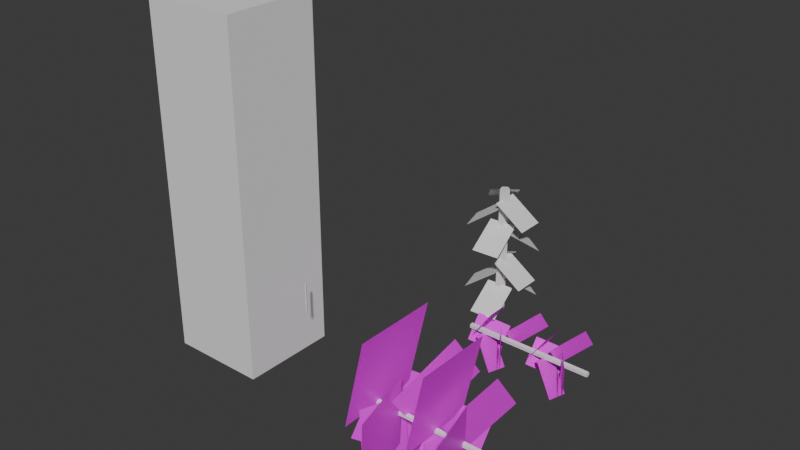 # Source: VineSplineMesh_UVs_2.blend  (saved by Blender 4.2.66; exported with 4.5.12 LTS)
import bpy
from mathutils import Matrix  # noqa: F401  (used for matrix-valued properties, if any)

bpy.ops.wm.read_factory_settings(use_empty=True)
scene = bpy.context.scene
scene.name = 'Scene'

# ---- collections
col_collection = bpy.data.collections.new('Collection'); scene.collection.children.link(col_collection)

# ---- images (referenced by path relative to the original .blend; pixels are not part of the script)
import os
ASSET_DIR = os.environ.get("B2B_ASSET_DIR", "")  # directory of the original .blend (textures are referenced by path, not embedded)
HERE = os.path.dirname(os.path.abspath(__file__))  # packed textures are extracted next to this script under _unpacked/

def load_image(name, relpath, width, height, colorspace="sRGB"):
    """Load a texture the original file referenced (path relative to the .blend, or extracted next to this script)."""
    p = next((c for c in (os.path.join(HERE, relpath), os.path.join(ASSET_DIR, relpath)) if relpath and os.path.exists(c)), "")
    if p:
        img = bpy.data.images.load(p, check_existing=True)
        img.name = name
    else:  # same state as the original file: an image datablock whose file is absent (Cycles renders it pink)
        img = bpy.data.images.new(name, width, height)
        img.source = "FILE"
        img.filepath = "//" + (relpath or name)
    img.colorspace_settings.name = colorspace
    return img
img_vinetexture_png = load_image('VineTexture.png', 'VineTexture.png', 1024, 1024, 'sRGB')

# ---- materials (node trees are filled in below, after node groups)
mat_material = bpy.data.materials.new('Material')
mat_material_001 = bpy.data.materials.new('Material.001')

# ---- material node trees
mat_material.use_nodes = True; mat_material.node_tree.nodes.clear()
_N = mat_material.node_tree.nodes; _L = mat_material.node_tree.links
n0 = _N.new('ShaderNodeBsdfPrincipled'); n0.name = 'Principled BSDF'; n0.location = (48, 271)
n1 = _N.new('ShaderNodeOutputMaterial'); n1.name = 'Material Output'; n1.location = (338, 271)
n2 = _N.new('ShaderNodeTexImage'); n2.name = 'Image Texture'; n2.location = (-395, 303)
n2.image = img_vinetexture_png
_L.new(n0.outputs[0], n1.inputs[0])
_L.new(n2.outputs[0], n0.inputs[0])
_L.new(n2.outputs[1], n0.inputs[4])
n1.is_active_output = True
mat_material_001.use_nodes = True; mat_material_001.node_tree.nodes.clear()
_N = mat_material_001.node_tree.nodes; _L = mat_material_001.node_tree.links
n0 = _N.new('ShaderNodeBsdfPrincipled'); n0.name = 'Principled BSDF'; n0.location = (10, 300)
n1 = _N.new('ShaderNodeOutputMaterial'); n1.name = 'Material Output'; n1.location = (300, 300)
_L.new(n0.outputs[0], n1.inputs[0])
n1.is_active_output = True

# ---- world
world_world = bpy.data.worlds.new('World'); scene.world = world_world
world_world.use_nodes = True; world_world.node_tree.nodes.clear()
_N = world_world.node_tree.nodes; _L = world_world.node_tree.links
n0 = _N.new('ShaderNodeOutputWorld'); n0.name = 'World Output'; n0.location = (300, 300)
n1 = _N.new('ShaderNodeBackground'); n1.name = 'Background'; n1.location = (10, 300)
n1.inputs[0].default_value = (0.05088, 0.05088, 0.05088, 1.0)
_L.new(n1.outputs[0], n0.inputs[0])
n0.is_active_output = True
world_world.color = (0.05088, 0.05088, 0.05088)
world_world.sun_shadow_jitter_overblur = 0.0

# ---- meshes
me_cylinder_001 = bpy.data.meshes.new('Cylinder.001')
me_cylinder_001.from_pydata([(0.0, 0.005, -0.225), (0.0, 0.005, 0.225), (0.00433, -0.0025, -0.225), (0.00433, -0.0025, 0.225), (-0.00433, -0.0025, -0.225), (-0.00433, -0.0025, 0.225)], [], [(0, 1, 3, 2), (2, 3, 5, 4), (3, 1, 5), (4, 5, 1, 0), (0, 2, 4)])
_uv = me_cylinder_001.uv_layers.new(name='UVMap')
_uv.uv.foreach_set('vector', [1.0, 0.5, 1.0, 1.0, 0.6667, 1.0, 0.6667, 0.5, 0.6667, 0.5, 0.6667, 1.0, 0.3333, 1.0, 0.3333, 0.5, 0.4578, 0.13, 0.25, 0.49, 0.04215, 0.13, 0.3333, 0.5, 0.3333, 1.0, -5.96e-08, 1.0, -5.96e-08, 0.5, 0.75, 0.49, 0.9578, 0.13, 0.5422, 0.13])
me_cylinder_001.update()
me_plane_010 = bpy.data.meshes.new('Plane.010')
me_plane_010.from_pydata([(0.0111, -0.01077, -0.4932), (0.02885, 0.02207, -0.6073), (-0.01139, 0.01084, -0.4932), (0.006369, 0.04368, -0.6073), (0.0002331, 0.002098, -0.6969), (0.0002331, 0.002098, 0.003105), (0.001656, 0.0006483, -0.6969), (0.001656, 0.0006483, 0.003104), (0.001113, -0.001697, -0.6969), (0.001113, -0.001697, 0.003104), (-0.0006464, -0.001697, -0.6969), (-0.0006464, -0.001697, 0.003105), (-0.00119, 0.0006483, -0.6969), (-0.00119, 0.0006483, 0.003105), (-0.001588, -0.03015, -0.05284), (0.04795, -0.03015, -0.1669), (-0.001588, 0.03015, -0.05284), (0.04795, 0.03015, -0.1669), (0.01562, 0.01388, -0.004232), (-0.0108, 0.05967, -0.1183), (-0.01573, -0.01828, -0.004232), (-0.04215, 0.02751, -0.1183), (-0.003225, 0.02156, -0.08613), (-0.03911, 0.008082, -0.2002), (0.006002, -0.02212, -0.08613), (-0.02988, -0.0356, -0.2002), (-0.01747, 0.0002377, -0.1854), (-0.01578, -0.05319, -0.2995), (0.01911, 0.002302, -0.1854), (0.0208, -0.05112, -0.2995), (0.01413, -0.01466, -0.23), (0.0366, 0.02688, -0.344), (-0.01431, 0.01268, -0.23), (0.008152, 0.05423, -0.344), (0.01239, 0.01074, -0.3625), (-0.00857, 0.04708, -0.4765), (-0.01249, -0.01477, -0.3625), (-0.03345, 0.02156, -0.4765), (-0.003596, 0.01788, -0.4518), (-0.03482, 0.006155, -0.5658), (0.004433, -0.02012, -0.4518), (-0.02679, -0.03185, -0.5658), (-0.0008947, -0.02924, -0.3988), (0.04481, -0.02924, -0.4968), (-0.0008947, 0.0264, -0.3988), (0.04481, 0.0264, -0.4968), (-0.01817, 0.001183, -0.5499), (-0.01643, -0.05382, -0.6639), (0.01949, 0.003308, -0.5499), (0.02123, -0.0517, -0.6639)], [], [(0, 1, 3, 2), (4, 5, 7, 6), (6, 7, 9, 8), (8, 9, 11, 10), (7, 5, 13, 11, 9), (10, 11, 13, 12), (12, 13, 5, 4), (4, 6, 8, 10, 12), (14, 15, 17, 16), (18, 19, 21, 20), (22, 23, 25, 24), (26, 27, 29, 28), (30, 31, 33, 32), (34, 35, 37, 36), (38, 39, 41, 40), (42, 43, 45, 44), (46, 47, 49, 48)])
me_plane_010.polygons.foreach_set('material_index', [0, 0, 1, 1, 1, 1, 1, 1, 0, 0, 0, 0, 0, 0, 0, 0, 0])
_uv = me_plane_010.uv_layers.new(name='UVMap')
_uv.uv.foreach_set('vector', [1.0, -5.96e-08, 1.0, 1.0, 0.0, 1.0, -5.96e-08, 0.0, 0.3314, 0.1597, 0.3314, 0.8923, 0.2984, 0.8923, 0.2984, 0.1597, 0.2984, 0.1597, 0.2984, 0.8923, 0.2654, 0.8923, 0.2654, 0.1597, 0.2654, 0.1597, 0.2654, 0.8923, 0.2324, 0.8923, 0.2324, 0.1597, 0.1692, 0.9084, 0.1143, 0.9483, 0.05938, 0.9084, 0.08036, 0.8439, 0.1482, 0.8439, 0.2324, 0.1597, 0.2324, 0.8923, 0.1993, 0.8923, 0.1993, 0.1597, 0.1993, 0.1597, 0.1993, 0.8923, 0.1663, 0.8923, 0.1663, 0.1597, 0.2346, 0.9483, 0.2895, 0.9084, 0.2686, 0.8439, 0.2007, 0.8439, 0.1797, 0.9084, 1.0, -5.96e-08, 1.0, 1.0, 0.0, 1.0, -5.96e-08, 0.0, 1.0, -5.96e-08, 1.0, 1.0, 0.0, 1.0, -5.96e-08, 0.0, 0.999, -0.001037, 1.001, 0.999, 0.001039, 1.001, -0.001037, 0.001039, 1.0, -5.96e-08, 1.0, 1.0, 0.0, 1.0, -5.96e-08, 2.98e-08, 1.0, -5.96e-08, 1.0, 1.0, 0.0, 1.0, -5.96e-08, 2.98e-08, 1.0, -5.96e-08, 1.0, 1.0, 0.0, 1.0, -5.96e-08, 0.0, 1.0, -5.96e-08, 1.0, 1.0, 0.0, 1.0, -5.96e-08, 0.0, 1.0, -5.96e-08, 1.0, 1.0, 0.0, 1.0, -5.96e-08, 0.0, 1.0, -5.96e-08, 1.0, 1.0, 0.0, 1.0, -5.96e-08, 0.0])
me_plane_010.materials.append(mat_material)
me_plane_010.materials.append(mat_material_001)
me_plane_010.update()
me_plane_011 = bpy.data.meshes.new('Plane.011')
me_plane_011.from_pydata([(-0.01, -0.01, 0.0), (0.01, -0.01, 0.0), (-0.01, 0.01, 0.0), (0.01, 0.01, 0.0)], [], [(0, 1, 3, 2)])
_uv = me_plane_011.uv_layers.new(name='UVMap')
_uv.uv.foreach_set('vector', [0.0, 0.0, 1.0, 0.0, 1.0, 1.0, 0.0, 1.0])
me_plane_011.update()
me_plane_012 = bpy.data.meshes.new('Plane.012')
me_plane_012.from_pydata([(-0.01, -0.01, 0.0), (0.01, -0.01, 0.0), (-0.01, 0.01, 0.0), (0.01, 0.01, 0.0)], [], [(0, 1, 3, 2)])
_uv = me_plane_012.uv_layers.new(name='UVMap')
_uv.uv.foreach_set('vector', [0.0, 0.0, 1.0, 0.0, 1.0, 1.0, 0.0, 1.0])
me_plane_012.update()
me_plane_013 = bpy.data.meshes.new('Plane.013')
me_plane_013.from_pydata([(-0.01, -0.01, 0.0), (0.01, -0.01, 0.0), (-0.01, 0.01, 0.0), (0.01, 0.01, 0.0)], [], [(0, 1, 3, 2)])
_uv = me_plane_013.uv_layers.new(name='UVMap')
_uv.uv.foreach_set('vector', [0.0, 0.0, 1.0, 0.0, 1.0, 1.0, 0.0, 1.0])
me_plane_013.update()
me_plane_014 = bpy.data.meshes.new('Plane.014')
me_plane_014.from_pydata([(-0.01, -0.01, 0.0), (0.01, -0.01, 0.0), (-0.01, 0.01, 0.0), (0.01, 0.01, 0.0)], [], [(0, 1, 3, 2)])
_uv = me_plane_014.uv_layers.new(name='UVMap')
_uv.uv.foreach_set('vector', [0.0, 0.0, 1.0, 0.0, 1.0, 1.0, 0.0, 1.0])
me_plane_014.update()
me_plane_015 = bpy.data.meshes.new('Plane.015')
me_plane_015.from_pydata([(-0.01, -0.01, 0.0), (0.01, -0.01, 0.0), (-0.01, 0.01, 0.0), (0.01, 0.01, 0.0)], [], [(0, 1, 3, 2)])
_uv = me_plane_015.uv_layers.new(name='UVMap')
_uv.uv.foreach_set('vector', [0.0, 0.0, 1.0, 0.0, 1.0, 1.0, 0.0, 1.0])
me_plane_015.update()
me_plane_016 = bpy.data.meshes.new('Plane.016')
me_plane_016.from_pydata([(-0.01, -0.01, 0.0), (0.01, -0.01, 0.0), (-0.01, 0.01, 0.0), (0.01, 0.01, 0.0)], [], [(0, 1, 3, 2)])
_uv = me_plane_016.uv_layers.new(name='UVMap')
_uv.uv.foreach_set('vector', [0.0, 0.0, 1.0, 0.0, 1.0, 1.0, 0.0, 1.0])
me_plane_016.update()
me_plane_017 = bpy.data.meshes.new('Plane.017')
me_plane_017.from_pydata([(-0.01, -0.01, 0.0), (0.01, -0.01, 0.0), (-0.01, 0.01, 0.0), (0.01, 0.01, 0.0)], [], [(0, 1, 3, 2)])
_uv = me_plane_017.uv_layers.new(name='UVMap')
_uv.uv.foreach_set('vector', [0.0, 0.0, 1.0, 0.0, 1.0, 1.0, 0.0, 1.0])
me_plane_017.update()
me_plane_018 = bpy.data.meshes.new('Plane.018')
me_plane_018.from_pydata([(-0.01, -0.01, 0.0), (0.01, -0.01, 0.0), (-0.01, 0.01, 0.0), (0.01, 0.01, 0.0)], [], [(0, 1, 3, 2)])
_uv = me_plane_018.uv_layers.new(name='UVMap')
_uv.uv.foreach_set('vector', [0.0, 0.0, 1.0, 0.0, 1.0, 1.0, 0.0, 1.0])
me_plane_018.update()
me_plane_019 = bpy.data.meshes.new('Plane.019')
me_plane_019.from_pydata([(-0.01, -0.01, 0.0), (0.01, -0.01, 0.0), (-0.01, 0.01, 0.0), (0.01, 0.01, 0.0)], [], [(0, 1, 3, 2)])
_uv = me_plane_019.uv_layers.new(name='UVMap')
_uv.uv.foreach_set('vector', [0.0, 0.0, 1.0, 0.0, 1.0, 1.0, 0.0, 1.0])
me_plane_019.update()
me_plane_020 = bpy.data.meshes.new('Plane.020')
me_plane_020.from_pydata([(-0.01, -0.01, 0.0), (0.01, -0.01, 0.0), (-0.01, 0.01, 0.0), (0.01, 0.01, 0.0)], [], [(0, 1, 3, 2)])
_uv = me_plane_020.uv_layers.new(name='UVMap')
_uv.uv.foreach_set('vector', [0.0, 0.0, 1.0, 0.0, 1.0, 1.0, 0.0, 1.0])
me_plane_020.update()
me_plane_001 = bpy.data.meshes.new('Plane.001')
me_plane_001.from_pydata([(0.006768, -0.003963, -0.4932), (0.01638, 0.01381, -0.6073), (-0.0054, 0.007733, -0.4932), (0.004209, 0.0255, -0.6073), (0.0002331, 0.002098, -0.6969), (0.0002331, 0.002098, 0.003105), (0.001656, 0.0006483, -0.6969), (0.001656, 0.0006483, 0.003104), (0.001113, -0.001697, -0.6969), (0.001113, -0.001697, 0.003104), (-0.0006464, -0.001697, -0.6969), (-0.0006464, -0.001697, 0.003105), (-0.00119, 0.0006483, -0.6969), (-0.00119, 0.0006483, 0.003105), (0.0002072, -0.01, -0.05284), (0.01664, -0.01, -0.1669), (0.0002072, 0.01, -0.05284), (0.01664, 0.01, -0.1669), (0.00575, 0.007019, -0.004232), (-0.004268, 0.02438, -0.1183), (-0.006139, -0.005175, -0.004232), (-0.01616, 0.01219, -0.1183), (-0.002399, 0.008902, -0.08613), (-0.01821, 0.002962, -0.2002), (0.001668, -0.01035, -0.08613), (-0.01415, -0.01629, -0.2002), (-0.006959, -0.001281, -0.1854), (-0.006265, -0.02317, -0.2995), (0.008027, -0.0004353, -0.1854), (0.008722, -0.02232, -0.2995), (0.006768, -0.003963, -0.23), (0.01638, 0.01381, -0.344), (-0.0054, 0.007733, -0.23), (0.004209, 0.0255, -0.344), (0.00575, 0.007019, -0.3625), (-0.004268, 0.02438, -0.4765), (-0.006139, -0.005175, -0.3625), (-0.01616, 0.01219, -0.4765), (-0.002399, 0.008902, -0.4518), (-0.01821, 0.002962, -0.5658), (0.001668, -0.01035, -0.4518), (-0.01415, -0.01629, -0.5658), (0.0002072, -0.01, -0.3908), (0.01664, -0.01, -0.5048), (0.0002072, 0.01, -0.3908), (0.01664, 0.01, -0.5048), (-0.006959, -0.001281, -0.5499), (-0.006265, -0.02317, -0.6639), (0.008027, -0.0004353, -0.5499), (0.008722, -0.02232, -0.6639)], [], [(0, 1, 3, 2), (4, 5, 7, 6), (6, 7, 9, 8), (8, 9, 11, 10), (7, 5, 13, 11, 9), (10, 11, 13, 12), (12, 13, 5, 4), (4, 6, 8, 10, 12), (14, 15, 17, 16), (18, 19, 21, 20), (22, 23, 25, 24), (26, 27, 29, 28), (30, 31, 33, 32), (34, 35, 37, 36), (38, 39, 41, 40), (42, 43, 45, 44), (46, 47, 49, 48)])
me_plane_001.polygons.foreach_set('material_index', [0, 0, 1, 1, 1, 1, 1, 1, 0, 0, 0, 0, 0, 0, 0, 0, 0])
_uv = me_plane_001.uv_layers.new(name='UVMap')
_uv.uv.foreach_set('vector', [1.0, -5.96e-08, 1.0, 1.0, 0.0, 1.0, -5.96e-08, 0.0, 0.3314, 0.1597, 0.3314, 0.8923, 0.2984, 0.8923, 0.2984, 0.1597, 0.2984, 0.1597, 0.2984, 0.8923, 0.2654, 0.8923, 0.2654, 0.1597, 0.2654, 0.1597, 0.2654, 0.8923, 0.2324, 0.8923, 0.2324, 0.1597, 0.1692, 0.9084, 0.1143, 0.9483, 0.05938, 0.9084, 0.08036, 0.8439, 0.1482, 0.8439, 0.2324, 0.1597, 0.2324, 0.8923, 0.1993, 0.8923, 0.1993, 0.1597, 0.1993, 0.1597, 0.1993, 0.8923, 0.1663, 0.8923, 0.1663, 0.1597, 0.2346, 0.9483, 0.2895, 0.9084, 0.2686, 0.8439, 0.2007, 0.8439, 0.1797, 0.9084, 1.0, -5.96e-08, 1.0, 1.0, 0.0, 1.0, -5.96e-08, 0.0, 1.0, -5.96e-08, 1.0, 1.0, 0.0, 1.0, -5.96e-08, 0.0, 0.999, -0.001037, 1.001, 0.999, 0.001039, 1.001, -0.001037, 0.001039, 1.0, -5.96e-08, 1.0, 1.0, 0.0, 1.0, -5.96e-08, 2.98e-08, 1.0, -5.96e-08, 1.0, 1.0, 0.0, 1.0, -5.96e-08, 2.98e-08, 1.0, -5.96e-08, 1.0, 1.0, 0.0, 1.0, -5.96e-08, 0.0, 1.0, -5.96e-08, 1.0, 1.0, 0.0, 1.0, -5.96e-08, 0.0, 1.0, -5.96e-08, 1.0, 1.0, 0.0, 1.0, -5.96e-08, 0.0, 1.0, -5.96e-08, 1.0, 1.0, 0.0, 1.0, -5.96e-08, 0.0])
me_plane_001.materials.append(mat_material)
me_plane_001.materials.append(mat_material_001)
me_plane_001.update()
me_cube_001 = bpy.data.meshes.new('Cube.001')
me_cube_001.from_pydata([(-1.0, -1.0, -1.0), (-1.0, -1.0, 1.0), (-1.0, 1.0, -1.0), (-1.0, 1.0, 1.0), (1.0, -1.0, -1.0), (1.0, -1.0, 1.0), (1.0, 1.0, -1.0), (1.0, 1.0, 1.0)], [], [(0, 1, 3, 2), (2, 3, 7, 6), (6, 7, 5, 4), (4, 5, 1, 0), (2, 6, 4, 0), (7, 3, 1, 5)])
_uv = me_cube_001.uv_layers.new(name='UVMap')
_uv.uv.foreach_set('vector', [0.375, 0.0, 0.625, 0.0, 0.625, 0.25, 0.375, 0.25, 0.375, 0.25, 0.625, 0.25, 0.625, 0.5, 0.375, 0.5, 0.375, 0.5, 0.625, 0.5, 0.625, 0.75, 0.375, 0.75, 0.375, 0.75, 0.625, 0.75, 0.625, 1.0, 0.375, 1.0, 0.125, 0.5, 0.375, 0.5, 0.375, 0.75, 0.125, 0.75, 0.625, 0.5, 0.875, 0.5, 0.875, 0.75, 0.625, 0.75])
me_cube_001.update()
me_cylinder_005 = bpy.data.meshes.new('Cylinder.005')
me_cylinder_005.from_pydata([(-1.417e-08, 1.0, 0.0), (-1.417e-08, 1.0, 2.0), (0.9511, 0.309, 0.0), (0.9511, 0.309, 2.0), (0.5878, -0.809, 0.0), (0.5878, -0.809, 2.0), (-0.5878, -0.809, 0.0), (-0.5878, -0.809, 2.0), (-0.9511, 0.309, 0.0), (-0.9511, 0.309, 2.0)], [], [(0, 1, 3, 2), (2, 3, 5, 4), (4, 5, 7, 6), (3, 1, 9, 7, 5), (6, 7, 9, 8), (8, 9, 1, 0), (0, 2, 4, 6, 8)])
_uv = me_cylinder_005.uv_layers.new(name='UVMap')
_uv.uv.foreach_set('vector', [1.0, 0.5, 1.0, 1.0, 0.8, 1.0, 0.8, 0.5, 0.8, 0.5, 0.8, 1.0, 0.6, 1.0, 0.6, 0.5, 0.6, 0.5, 0.6, 1.0, 0.4, 1.0, 0.4, 0.5, 0.4783, 0.3242, 0.25, 0.49, 0.02175, 0.3242, 0.1089, 0.05584, 0.3911, 0.05584, 0.4, 0.5, 0.4, 1.0, 0.2, 1.0, 0.2, 0.5, 0.2, 0.5, 0.2, 1.0, 2.98e-08, 1.0, 2.98e-08, 0.5, 0.75, 0.49, 0.9783, 0.3242, 0.8911, 0.05584, 0.6089, 0.05584, 0.5217, 0.3242])
me_cylinder_005.update()

# ---- objects
ob_cylinder_001 = bpy.data.objects.new('Cylinder.001', me_cylinder_001)
ob_plane_009 = bpy.data.objects.new('Plane.009', me_plane_010)
ob_plane_010 = bpy.data.objects.new('Plane.010', me_plane_011)
ob_plane_011 = bpy.data.objects.new('Plane.011', me_plane_012)
ob_plane_012 = bpy.data.objects.new('Plane.012', me_plane_013)
ob_plane_013 = bpy.data.objects.new('Plane.013', me_plane_014)
ob_plane_014 = bpy.data.objects.new('Plane.014', me_plane_015)
ob_plane_015 = bpy.data.objects.new('Plane.015', me_plane_016)
ob_plane_016 = bpy.data.objects.new('Plane.016', me_plane_017)
ob_plane_017 = bpy.data.objects.new('Plane.017', me_plane_018)
ob_plane_018 = bpy.data.objects.new('Plane.018', me_plane_019)
ob_plane_019 = bpy.data.objects.new('Plane.019', me_plane_020)
ob_plane_001 = bpy.data.objects.new('Plane.001', me_plane_001)
ob_cube = bpy.data.objects.new('Cube', me_cube_001)
ob_cylinder_002 = bpy.data.objects.new('Cylinder.002', me_cylinder_005)

# ---- transforms, parenting, visibility, modifiers, constraints
ob_cylinder_001.location = (-0.389, 0.0, 0.397)
ob_cylinder_001.scale = (1.0, 1.0, 0.3333)
ob_plane_009.location = (-4.441e-16, 0.0, 7.451e-09)
ob_plane_009.rotation_euler = (0.0, -1.571, 0.0)
ob_plane_009.scale = (10.0, 7.5, 1.0)
ob_plane_010.location = (0.08189, 1.058, 0.587)
ob_plane_010.rotation_euler = (0.0, 0.6067, 0.0)
ob_plane_010.scale = (10.0, 7.5, 1.0)
ob_plane_011.location = (-0.05437, 1.13, 0.6356)
ob_plane_011.rotation_euler = (0.0, 0.6067, -4.057)
ob_plane_011.scale = (10.0, 7.5, 1.0)
ob_plane_012.location = (-0.08507, 1.03, 0.5537)
ob_plane_012.rotation_euler = (0.0, 0.6067, -2.867)
ob_plane_012.scale = (10.0, 7.5, 1.0)
ob_plane_013.location = (0.006483, 0.969, 0.4545)
ob_plane_013.rotation_euler = (0.0, 0.6067, -1.529)
ob_plane_013.scale = (10.0, 7.5, 1.0)
ob_plane_014.location = (0.05255, 1.138, 0.4099)
ob_plane_014.rotation_euler = (0.0, 0.6067, 0.9462)
ob_plane_014.scale = (10.0, 7.5, 1.0)
ob_plane_015.location = (-0.05437, 1.13, 0.2774)
ob_plane_015.rotation_euler = (0.0, 0.6067, -4.057)
ob_plane_015.scale = (10.0, 7.5, 1.0)
ob_plane_016.location = (-0.08507, 1.03, 0.1881)
ob_plane_016.rotation_euler = (0.0, 0.6067, -2.867)
ob_plane_016.scale = (10.0, 7.5, 1.0)
ob_plane_017.location = (0.08189, 1.058, 0.2491)
ob_plane_017.rotation_euler = (0.0, 0.6067, 0.0)
ob_plane_017.scale = (10.0, 7.5, 1.0)
ob_plane_018.location = (0.006483, 0.969, 0.08999)
ob_plane_018.rotation_euler = (0.0, 0.6067, -1.529)
ob_plane_018.scale = (10.0, 7.5, 1.0)
ob_plane_019.location = (0.05255, 1.138, 0.1466)
ob_plane_019.rotation_euler = (0.0, 0.6067, 0.9462)
ob_plane_019.scale = (10.0, 7.5, 1.0)
ob_plane_001.location = (8.301e-05, 0.8119, 0.001097)
ob_plane_001.rotation_euler = (0.0, -1.571, 0.0)
ob_plane_001.scale = (10.0, 7.5, 1.0)
ob_cube.location = (-0.7731, 0.0, 0.9)
ob_cube.scale = (0.25, 0.25, 0.9)
ob_cylinder_002.location = (3.725e-10, 1.058, 0.0)
ob_cylinder_002.scale = (0.02629, 0.02764, 0.35)

# ---- collection membership
scene.collection.objects.link(ob_cylinder_001)
scene.collection.objects.link(ob_plane_009)
scene.collection.objects.link(ob_plane_010)
scene.collection.objects.link(ob_plane_011)
scene.collection.objects.link(ob_plane_012)
scene.collection.objects.link(ob_plane_013)
scene.collection.objects.link(ob_plane_014)
scene.collection.objects.link(ob_plane_015)
scene.collection.objects.link(ob_plane_016)
scene.collection.objects.link(ob_plane_017)
scene.collection.objects.link(ob_plane_018)
scene.collection.objects.link(ob_plane_019)
scene.collection.objects.link(ob_plane_001)
col_collection.objects.link(ob_cube)
col_collection.objects.link(ob_cylinder_002)

# ---- scene / render settings (as saved in the file)
scene.frame_start = 1; scene.frame_end = 250; scene.frame_set(53)
scene.render.engine = 'BLENDER_EEVEE_NEXT'
bpy.context.view_layer.update()

# ---- added for rendering (the .blend has no active camera and no usable light): camera, sun
cam_auto = bpy.data.cameras.new('AutoCamera')
cam_auto.lens = 50.0
cam_auto.sensor_width = 36.0
cam_auto.clip_end = 1000.0
ob_auto_camera = bpy.data.objects.new('AutoCamera', cam_auto)
scene.collection.objects.link(ob_auto_camera)
ob_auto_camera.location = (2.85272, -3.19637, 3.10188)
ob_auto_camera.rotation_euler = (1.09748, -7.21219e-08, 0.694738)
scene.camera = ob_auto_camera
light_auto_sun = bpy.data.lights.new('AutoSun', 'SUN')
light_auto_sun.energy = 3.0
light_auto_sun.angle = 0.0523599
ob_auto_sun = bpy.data.objects.new('AutoSun', light_auto_sun)
scene.collection.objects.link(ob_auto_sun)
ob_auto_sun.rotation_euler = (0.872665, 0.174533, 0.523599)
bpy.context.view_layer.update()

